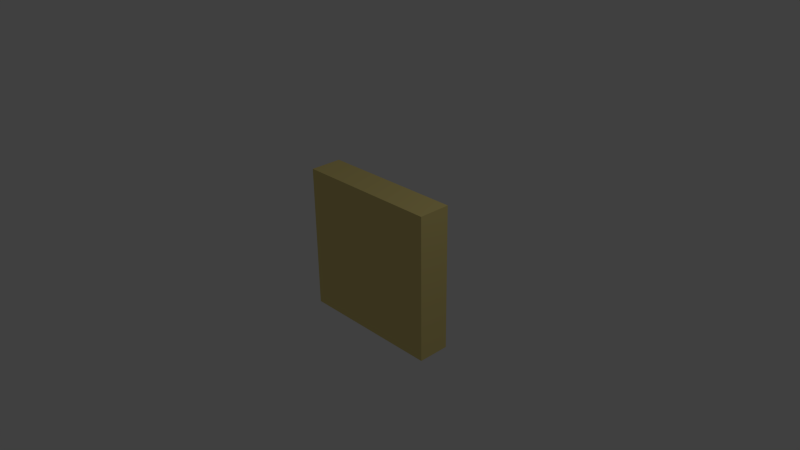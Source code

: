 # Source: buttonholder.blend  (saved by Blender 2.69.0; exported with 4.5.12 LTS)
import bpy
from mathutils import Matrix  # noqa: F401  (used for matrix-valued properties, if any)

bpy.ops.wm.read_factory_settings(use_empty=True)
scene = bpy.context.scene
scene.name = 'Scene'

# ---- collections
col_collection_1 = bpy.data.collections.new('Collection 1'); scene.collection.children.link(col_collection_1)

# ---- materials (node trees are filled in below, after node groups)
mat_material_001 = bpy.data.materials.new('Material.001')
mat_material_001.alpha_threshold = 0.0
mat_material_001.use_transparent_shadow = False
mat_material_001.diffuse_color = (0.8, 0.6605, 0.2419, 1.0)
mat_material_001.roughness = 0.5
mat_material_001.line_color = (0.0, 0.0, 0.0, 1.0)

# ---- material node trees

# ---- world
world_world = bpy.data.worlds.new('World'); scene.world = world_world
world_world.color = (0.05088, 0.05088, 0.05088)
world_world.use_sun_shadow = False
world_world.sun_shadow_jitter_overblur = 0.0
world_world.cycles.sampling_method = 'MANUAL'
world_world.cycles.sample_map_resolution = 256

# ---- cameras
cam_camera = bpy.data.cameras.new('Camera')
cam_camera.clip_end = 100.0
cam_camera.lens = 35.0
cam_camera.sensor_width = 32.0
cam_camera.sensor_height = 18.0
cam_camera.ortho_scale = 7.314
cam_camera.dof.focus_distance = 0.0
cam_camera.dof.aperture_fstop = 128.0

# ---- lights
light_lamp = bpy.data.lights.new('Lamp', 'POINT')
light_lamp.transmission_factor = 0.0
light_lamp.cutoff_distance = 30.0
light_lamp.energy = 100.0
light_lamp.shadow_buffer_clip_start = 1.001
light_lamp.shadow_soft_size = 0.1
light_lamp.shadow_maximum_resolution = 0.006
light_lamp.use_absolute_resolution = True
light_lamp.cycles.use_multiple_importance_sampling = False

# ---- meshes
me_cube_001 = bpy.data.meshes.new('Cube.001')
me_cube_001.from_pydata([(-1.0, -1.0, -1.0), (-1.0, -0.5605, -1.0), (1.0, -0.5605, -1.0), (1.0, -1.0, -1.0), (-1.0, -1.0, 1.0), (-1.0, -0.5605, 1.0), (1.0, -0.5605, 1.0), (1.0, -1.0, 1.0)], [], [(4, 5, 1, 0), (5, 6, 2, 1), (6, 7, 3, 2), (7, 4, 0, 3), (0, 1, 2, 3), (7, 6, 5, 4)])
me_cube_001.materials.append(mat_material_001)
me_cube_001.use_remesh_preserve_volume = False
me_cube_001.use_remesh_preserve_attributes = False
me_cube_001.use_mirror_vertex_groups = False
me_cube_001.update()

# ---- objects
ob_lamp = bpy.data.objects.new('Lamp', light_lamp)
ob_camera = bpy.data.objects.new('Camera', cam_camera)
ob_cube = bpy.data.objects.new('Cube', me_cube_001)

# ---- transforms, parenting, visibility, modifiers, constraints
ob_lamp.location = (4.076, 1.005, 5.904)
ob_lamp.rotation_euler = (0.6503, 0.05522, 1.866)
ob_lamp.lock_rotations_4d = False
ob_lamp.empty_display_type = 'ARROWS'
ob_lamp.color = (0.0, 0.0, 0.0, 0.0)
ob_lamp.lineart.crease_threshold = 0.0
ob_camera.location = (7.481, -6.508, 5.344)
ob_camera.rotation_euler = (1.109, 0.01082, 0.8149)
ob_camera.lock_rotations_4d = False
ob_camera.empty_display_type = 'ARROWS'
ob_camera.color = (0.0, 0.0, 0.0, 0.0)
ob_camera.display_type = 'WIRE'
ob_camera.lineart.crease_threshold = 0.0
ob_cube.location = (0.05526, -0.7425, -0.04187)
ob_cube.rotation_euler = (3.143, -3.308e-19, 4.441e-16)
ob_cube.lineart.crease_threshold = 0.0

# ---- collection membership
col_collection_1.objects.link(ob_lamp)
col_collection_1.objects.link(ob_camera)
col_collection_1.objects.link(ob_cube)

# ---- scene / render settings (as saved in the file)
scene.camera = ob_camera
scene.frame_start = 1; scene.frame_end = 250; scene.frame_set(1)
scene.render.engine = 'BLENDER_EEVEE_NEXT'
scene.render.image_settings.compression = 90
scene.render.resolution_percentage = 50
scene.render.dither_intensity = 0.0
scene.cycles.use_denoising = False
scene.cycles.samples = 10
scene.cycles.sampling_pattern = 'TABULATED_SOBOL'
scene.cycles.light_sampling_threshold = 0.0
scene.cycles.use_adaptive_sampling = False
scene.cycles.use_light_tree = False
scene.cycles.blur_glossy = 0.0
scene.cycles.volume_bounces = 1
scene.cycles.pixel_filter_type = 'GAUSSIAN'
scene.cycles.sample_clamp_indirect = 0.0
scene.view_settings.view_transform = 'Standard'
bpy.context.view_layer.update()
